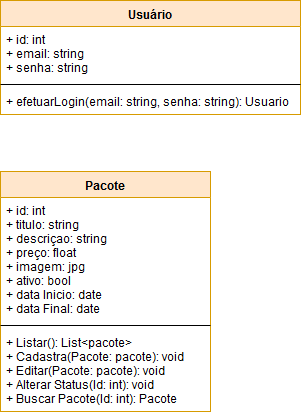

The diagram above was exported from draw.io. Its source (the exported page's mxGraphModel, read from the mxfile embedded in the PNG):
<mxGraphModel dx="1038" dy="577" grid="1" gridSize="10" guides="1" tooltips="1" connect="1" arrows="1" fold="1" page="1" pageScale="1" pageWidth="827" pageHeight="1169" math="0" shadow="0">
  <root>
    <mxCell id="0" />
    <mxCell id="1" parent="0" />
    <mxCell id="mFrXFRRqZPlWv5afoSR2-1" value="Usuário" style="swimlane;fontStyle=1;align=center;verticalAlign=top;childLayout=stackLayout;horizontal=1;startSize=26;horizontalStack=0;resizeParent=1;resizeParentMax=0;resizeLast=0;collapsible=1;marginBottom=0;fillColor=#ffe6cc;strokeColor=#d79b00;rounded=0;swimlaneLine=1;shadow=0;comic=0;glass=0;" vertex="1" parent="1">
      <mxGeometry x="40" y="39" width="300" height="114" as="geometry" />
    </mxCell>
    <mxCell id="mFrXFRRqZPlWv5afoSR2-2" value="+ id: int&#10;+ email: string&#10;+ senha: string&#10;" style="text;strokeColor=none;fillColor=none;align=left;verticalAlign=top;spacingLeft=4;spacingRight=4;overflow=hidden;rotatable=0;points=[[0,0.5],[1,0.5]];portConstraint=eastwest;" vertex="1" parent="mFrXFRRqZPlWv5afoSR2-1">
      <mxGeometry y="26" width="300" height="54" as="geometry" />
    </mxCell>
    <mxCell id="mFrXFRRqZPlWv5afoSR2-3" value="" style="line;strokeWidth=1;fillColor=none;align=left;verticalAlign=middle;spacingTop=-1;spacingLeft=3;spacingRight=3;rotatable=0;labelPosition=right;points=[];portConstraint=eastwest;" vertex="1" parent="mFrXFRRqZPlWv5afoSR2-1">
      <mxGeometry y="80" width="300" height="8" as="geometry" />
    </mxCell>
    <mxCell id="mFrXFRRqZPlWv5afoSR2-4" value="+ efetuarLogin(email: string, senha: string): Usuario" style="text;strokeColor=none;fillColor=none;align=left;verticalAlign=top;spacingLeft=4;spacingRight=4;overflow=hidden;rotatable=0;points=[[0,0.5],[1,0.5]];portConstraint=eastwest;" vertex="1" parent="mFrXFRRqZPlWv5afoSR2-1">
      <mxGeometry y="88" width="300" height="26" as="geometry" />
    </mxCell>
    <mxCell id="mFrXFRRqZPlWv5afoSR2-5" value="Pacote" style="swimlane;fontStyle=1;align=center;verticalAlign=top;childLayout=stackLayout;horizontal=1;startSize=26;horizontalStack=0;resizeParent=1;resizeParentMax=0;resizeLast=0;collapsible=1;marginBottom=0;fillColor=#ffe6cc;strokeColor=#d79b00;rounded=0;swimlaneLine=1;shadow=0;comic=0;glass=0;" vertex="1" parent="1">
      <mxGeometry x="40" y="210" width="210" height="240" as="geometry" />
    </mxCell>
    <mxCell id="mFrXFRRqZPlWv5afoSR2-6" value="+ id: int&#10;+ titulo: string&#10;+ descriçao: string&#10;+ preço: float&#10;+ imagem: jpg&#10;+ ativo: bool&#10;+ data Inicio: date&#10;+ data Final: date&#10;" style="text;strokeColor=none;fillColor=none;align=left;verticalAlign=top;spacingLeft=4;spacingRight=4;overflow=hidden;rotatable=0;points=[[0,0.5],[1,0.5]];portConstraint=eastwest;" vertex="1" parent="mFrXFRRqZPlWv5afoSR2-5">
      <mxGeometry y="26" width="210" height="124" as="geometry" />
    </mxCell>
    <mxCell id="mFrXFRRqZPlWv5afoSR2-7" value="" style="line;strokeWidth=1;fillColor=none;align=left;verticalAlign=middle;spacingTop=-1;spacingLeft=3;spacingRight=3;rotatable=0;labelPosition=right;points=[];portConstraint=eastwest;" vertex="1" parent="mFrXFRRqZPlWv5afoSR2-5">
      <mxGeometry y="150" width="210" height="8" as="geometry" />
    </mxCell>
    <mxCell id="mFrXFRRqZPlWv5afoSR2-8" value="+ Listar(): List&lt;pacote&gt;&#10;+ Cadastra(Pacote: pacote): void&#10;+ Editar(Pacote: pacote): void&#10;+ Alterar Status(Id: int): void&#10;+ Buscar Pacote(Id: int): Pacote&#10; &#10;" style="text;strokeColor=none;fillColor=none;align=left;verticalAlign=top;spacingLeft=4;spacingRight=4;overflow=hidden;rotatable=0;points=[[0,0.5],[1,0.5]];portConstraint=eastwest;" vertex="1" parent="mFrXFRRqZPlWv5afoSR2-5">
      <mxGeometry y="158" width="210" height="82" as="geometry" />
    </mxCell>
  </root>
</mxGraphModel>